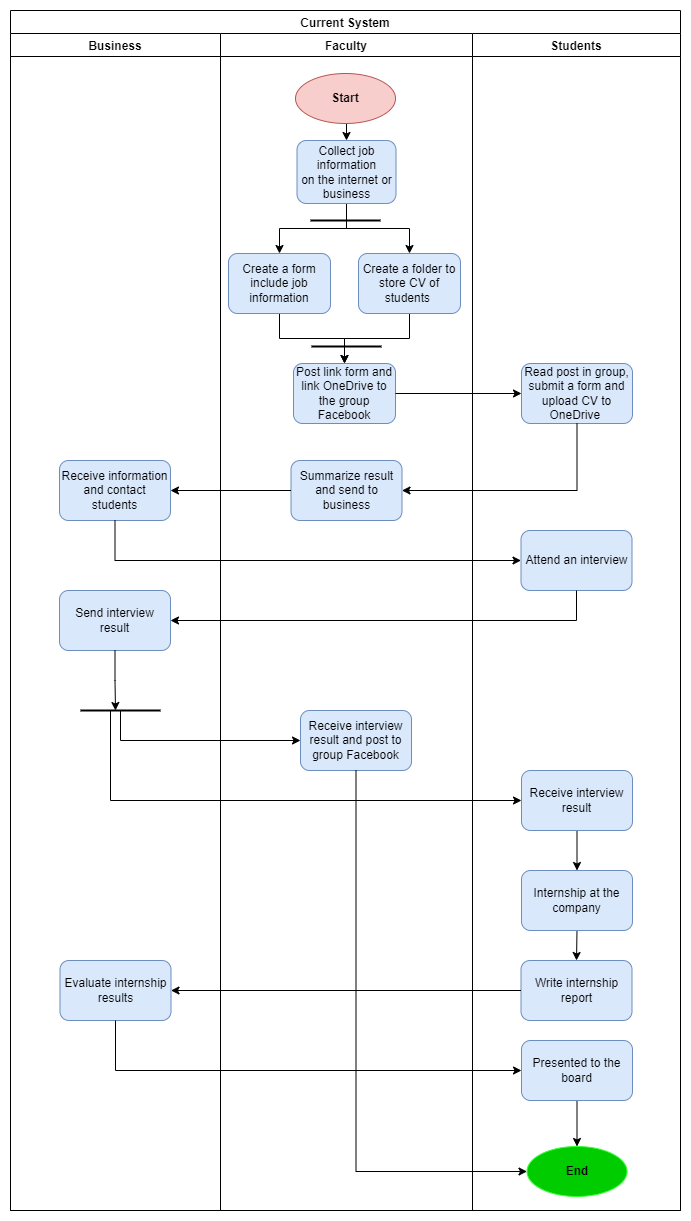

The diagram above was exported from draw.io. Its source (the exported page's mxGraphModel, read from the mxfile embedded in the PNG):
<mxGraphModel dx="1038" dy="579" grid="1" gridSize="10" guides="1" tooltips="1" connect="1" arrows="1" fold="1" page="1" pageScale="1" pageWidth="583" pageHeight="827" math="0" shadow="0">
  <root>
    <mxCell id="0" />
    <mxCell id="1" parent="0" />
    <mxCell id="LSxUfFMfSdXjMl2lfEW9-1" value="Current System" style="swimlane;" parent="1" vertex="1">
      <mxGeometry x="40" y="80" width="670" height="1200" as="geometry" />
    </mxCell>
    <mxCell id="W-yqE-EjytP93nZTzF2S-1" value="Students" style="swimlane;" parent="LSxUfFMfSdXjMl2lfEW9-1" vertex="1">
      <mxGeometry x="462" y="23" width="208" height="1177" as="geometry" />
    </mxCell>
    <mxCell id="W-yqE-EjytP93nZTzF2S-18" value="Read post in group, submit a form and upload CV to OneDrive&amp;nbsp;" style="rounded=1;whiteSpace=wrap;html=1;fillColor=#dae8fc;strokeColor=#6c8ebf;" parent="W-yqE-EjytP93nZTzF2S-1" vertex="1">
      <mxGeometry x="49" y="330" width="111" height="60" as="geometry" />
    </mxCell>
    <mxCell id="jeBiAFogDpp_Nttjoac4-15" value="Attend an interview" style="rounded=1;whiteSpace=wrap;html=1;fillColor=#dae8fc;strokeColor=#6c8ebf;" parent="W-yqE-EjytP93nZTzF2S-1" vertex="1">
      <mxGeometry x="48.5" y="497" width="111" height="60" as="geometry" />
    </mxCell>
    <mxCell id="T9VL_GUSrI3LrjyalitD-2" style="edgeStyle=orthogonalEdgeStyle;rounded=0;orthogonalLoop=1;jettySize=auto;html=1;exitX=0.5;exitY=1;exitDx=0;exitDy=0;entryX=0.5;entryY=0;entryDx=0;entryDy=0;strokeWidth=1;" parent="W-yqE-EjytP93nZTzF2S-1" source="NYBpXsezNLtiUgWfdGz5-5" target="T9VL_GUSrI3LrjyalitD-1" edge="1">
      <mxGeometry relative="1" as="geometry" />
    </mxCell>
    <mxCell id="NYBpXsezNLtiUgWfdGz5-5" value="Receive interview result" style="rounded=1;whiteSpace=wrap;html=1;fillColor=#dae8fc;strokeColor=#6c8ebf;" parent="W-yqE-EjytP93nZTzF2S-1" vertex="1">
      <mxGeometry x="49" y="737" width="111" height="60" as="geometry" />
    </mxCell>
    <mxCell id="NYBpXsezNLtiUgWfdGz5-7" value="End" style="ellipse;whiteSpace=wrap;html=1;fillColor=#00CC00;strokeColor=#33FF33;fontStyle=1" parent="W-yqE-EjytP93nZTzF2S-1" vertex="1">
      <mxGeometry x="54.5" y="1113" width="100" height="50" as="geometry" />
    </mxCell>
    <mxCell id="T9VL_GUSrI3LrjyalitD-5" style="edgeStyle=orthogonalEdgeStyle;rounded=0;orthogonalLoop=1;jettySize=auto;html=1;exitX=0.5;exitY=1;exitDx=0;exitDy=0;entryX=0.5;entryY=0;entryDx=0;entryDy=0;strokeWidth=1;" parent="W-yqE-EjytP93nZTzF2S-1" source="T9VL_GUSrI3LrjyalitD-1" target="T9VL_GUSrI3LrjyalitD-4" edge="1">
      <mxGeometry relative="1" as="geometry" />
    </mxCell>
    <mxCell id="T9VL_GUSrI3LrjyalitD-1" value="Internship at the company" style="rounded=1;whiteSpace=wrap;html=1;fillColor=#dae8fc;strokeColor=#6c8ebf;" parent="W-yqE-EjytP93nZTzF2S-1" vertex="1">
      <mxGeometry x="49" y="837" width="111" height="60" as="geometry" />
    </mxCell>
    <mxCell id="T9VL_GUSrI3LrjyalitD-4" value="Write internship report" style="rounded=1;whiteSpace=wrap;html=1;fillColor=#dae8fc;strokeColor=#6c8ebf;" parent="W-yqE-EjytP93nZTzF2S-1" vertex="1">
      <mxGeometry x="48.5" y="927" width="111" height="60" as="geometry" />
    </mxCell>
    <mxCell id="T9VL_GUSrI3LrjyalitD-10" style="edgeStyle=orthogonalEdgeStyle;rounded=0;orthogonalLoop=1;jettySize=auto;html=1;exitX=0.5;exitY=1;exitDx=0;exitDy=0;entryX=0.5;entryY=0;entryDx=0;entryDy=0;strokeWidth=1;" parent="W-yqE-EjytP93nZTzF2S-1" source="T9VL_GUSrI3LrjyalitD-7" target="NYBpXsezNLtiUgWfdGz5-7" edge="1">
      <mxGeometry relative="1" as="geometry" />
    </mxCell>
    <mxCell id="T9VL_GUSrI3LrjyalitD-7" value="Presented to the board" style="rounded=1;whiteSpace=wrap;html=1;fillColor=#dae8fc;strokeColor=#6c8ebf;" parent="W-yqE-EjytP93nZTzF2S-1" vertex="1">
      <mxGeometry x="49" y="1007" width="111" height="60" as="geometry" />
    </mxCell>
    <mxCell id="jeBiAFogDpp_Nttjoac4-2" value="Business" style="swimlane;" parent="LSxUfFMfSdXjMl2lfEW9-1" vertex="1">
      <mxGeometry y="23" width="210" height="1177" as="geometry" />
    </mxCell>
    <mxCell id="jeBiAFogDpp_Nttjoac4-12" value="Receive information and contact students" style="rounded=1;whiteSpace=wrap;html=1;fillColor=#dae8fc;strokeColor=#6c8ebf;" parent="jeBiAFogDpp_Nttjoac4-2" vertex="1">
      <mxGeometry x="49" y="427" width="111" height="60" as="geometry" />
    </mxCell>
    <mxCell id="NYBpXsezNLtiUgWfdGz5-1" value="Send interview result" style="rounded=1;whiteSpace=wrap;html=1;fillColor=#dae8fc;strokeColor=#6c8ebf;" parent="jeBiAFogDpp_Nttjoac4-2" vertex="1">
      <mxGeometry x="49" y="557" width="111" height="60" as="geometry" />
    </mxCell>
    <mxCell id="NYBpXsezNLtiUgWfdGz5-9" value="" style="endArrow=none;html=1;rounded=0;strokeWidth=2;" parent="jeBiAFogDpp_Nttjoac4-2" edge="1">
      <mxGeometry width="50" height="50" relative="1" as="geometry">
        <mxPoint x="150" y="677" as="sourcePoint" />
        <mxPoint x="70" y="677" as="targetPoint" />
      </mxGeometry>
    </mxCell>
    <mxCell id="T9VL_GUSrI3LrjyalitD-3" value="Evaluate internship results" style="rounded=1;whiteSpace=wrap;html=1;fillColor=#dae8fc;strokeColor=#6c8ebf;" parent="jeBiAFogDpp_Nttjoac4-2" vertex="1">
      <mxGeometry x="49.5" y="927" width="111" height="60" as="geometry" />
    </mxCell>
    <mxCell id="jeBiAFogDpp_Nttjoac4-16" style="edgeStyle=orthogonalEdgeStyle;rounded=0;orthogonalLoop=1;jettySize=auto;html=1;exitX=0.5;exitY=1;exitDx=0;exitDy=0;entryX=0;entryY=0.5;entryDx=0;entryDy=0;strokeWidth=1;" parent="LSxUfFMfSdXjMl2lfEW9-1" source="jeBiAFogDpp_Nttjoac4-12" target="jeBiAFogDpp_Nttjoac4-15" edge="1">
      <mxGeometry relative="1" as="geometry" />
    </mxCell>
    <mxCell id="NYBpXsezNLtiUgWfdGz5-2" style="edgeStyle=orthogonalEdgeStyle;rounded=0;orthogonalLoop=1;jettySize=auto;html=1;exitX=0.5;exitY=1;exitDx=0;exitDy=0;entryX=1;entryY=0.5;entryDx=0;entryDy=0;" parent="LSxUfFMfSdXjMl2lfEW9-1" source="jeBiAFogDpp_Nttjoac4-15" target="NYBpXsezNLtiUgWfdGz5-1" edge="1">
      <mxGeometry relative="1" as="geometry" />
    </mxCell>
    <mxCell id="T9VL_GUSrI3LrjyalitD-6" style="edgeStyle=orthogonalEdgeStyle;rounded=0;orthogonalLoop=1;jettySize=auto;html=1;exitX=0;exitY=0.5;exitDx=0;exitDy=0;entryX=1;entryY=0.5;entryDx=0;entryDy=0;strokeWidth=1;" parent="LSxUfFMfSdXjMl2lfEW9-1" source="T9VL_GUSrI3LrjyalitD-4" target="T9VL_GUSrI3LrjyalitD-3" edge="1">
      <mxGeometry relative="1" as="geometry" />
    </mxCell>
    <mxCell id="T9VL_GUSrI3LrjyalitD-9" style="edgeStyle=orthogonalEdgeStyle;rounded=0;orthogonalLoop=1;jettySize=auto;html=1;exitX=0.5;exitY=1;exitDx=0;exitDy=0;entryX=0;entryY=0.5;entryDx=0;entryDy=0;strokeWidth=1;" parent="LSxUfFMfSdXjMl2lfEW9-1" source="T9VL_GUSrI3LrjyalitD-3" target="T9VL_GUSrI3LrjyalitD-7" edge="1">
      <mxGeometry relative="1" as="geometry" />
    </mxCell>
    <mxCell id="W-yqE-EjytP93nZTzF2S-2" value="Faculty" style="swimlane;" parent="1" vertex="1">
      <mxGeometry x="250" y="103" width="252" height="1177" as="geometry" />
    </mxCell>
    <mxCell id="W-yqE-EjytP93nZTzF2S-10" style="edgeStyle=orthogonalEdgeStyle;rounded=0;orthogonalLoop=1;jettySize=auto;html=1;exitX=0.5;exitY=1;exitDx=0;exitDy=0;entryX=0.5;entryY=0;entryDx=0;entryDy=0;" parent="W-yqE-EjytP93nZTzF2S-2" source="W-yqE-EjytP93nZTzF2S-8" target="W-yqE-EjytP93nZTzF2S-9" edge="1">
      <mxGeometry relative="1" as="geometry" />
    </mxCell>
    <mxCell id="W-yqE-EjytP93nZTzF2S-8" value="Start" style="ellipse;whiteSpace=wrap;html=1;fillColor=#f8cecc;strokeColor=#b85450;fontStyle=1" parent="W-yqE-EjytP93nZTzF2S-2" vertex="1">
      <mxGeometry x="75" y="40" width="100" height="50" as="geometry" />
    </mxCell>
    <mxCell id="W-yqE-EjytP93nZTzF2S-13" style="edgeStyle=orthogonalEdgeStyle;rounded=0;orthogonalLoop=1;jettySize=auto;html=1;exitX=0.5;exitY=1;exitDx=0;exitDy=0;" parent="W-yqE-EjytP93nZTzF2S-2" source="W-yqE-EjytP93nZTzF2S-9" target="W-yqE-EjytP93nZTzF2S-11" edge="1">
      <mxGeometry relative="1" as="geometry" />
    </mxCell>
    <mxCell id="W-yqE-EjytP93nZTzF2S-14" style="edgeStyle=orthogonalEdgeStyle;rounded=0;orthogonalLoop=1;jettySize=auto;html=1;exitX=0.5;exitY=1;exitDx=0;exitDy=0;entryX=0.5;entryY=0;entryDx=0;entryDy=0;" parent="W-yqE-EjytP93nZTzF2S-2" source="W-yqE-EjytP93nZTzF2S-9" target="W-yqE-EjytP93nZTzF2S-12" edge="1">
      <mxGeometry relative="1" as="geometry" />
    </mxCell>
    <mxCell id="W-yqE-EjytP93nZTzF2S-9" value="Collect job information&lt;br&gt;on the internet or business" style="rounded=1;whiteSpace=wrap;html=1;fillColor=#dae8fc;strokeColor=#6c8ebf;" parent="W-yqE-EjytP93nZTzF2S-2" vertex="1">
      <mxGeometry x="76.5" y="107" width="99" height="63" as="geometry" />
    </mxCell>
    <mxCell id="W-yqE-EjytP93nZTzF2S-16" style="edgeStyle=orthogonalEdgeStyle;rounded=0;orthogonalLoop=1;jettySize=auto;html=1;exitX=0.5;exitY=1;exitDx=0;exitDy=0;entryX=0.5;entryY=0;entryDx=0;entryDy=0;" parent="W-yqE-EjytP93nZTzF2S-2" source="W-yqE-EjytP93nZTzF2S-11" target="W-yqE-EjytP93nZTzF2S-15" edge="1">
      <mxGeometry relative="1" as="geometry" />
    </mxCell>
    <mxCell id="W-yqE-EjytP93nZTzF2S-11" value="Create a form include job information" style="rounded=1;whiteSpace=wrap;html=1;fillColor=#dae8fc;strokeColor=#6c8ebf;" parent="W-yqE-EjytP93nZTzF2S-2" vertex="1">
      <mxGeometry x="8" y="220" width="102" height="60" as="geometry" />
    </mxCell>
    <mxCell id="W-yqE-EjytP93nZTzF2S-17" style="edgeStyle=orthogonalEdgeStyle;rounded=0;orthogonalLoop=1;jettySize=auto;html=1;exitX=0.5;exitY=1;exitDx=0;exitDy=0;entryX=0.5;entryY=0;entryDx=0;entryDy=0;" parent="W-yqE-EjytP93nZTzF2S-2" source="W-yqE-EjytP93nZTzF2S-12" target="W-yqE-EjytP93nZTzF2S-15" edge="1">
      <mxGeometry relative="1" as="geometry" />
    </mxCell>
    <mxCell id="W-yqE-EjytP93nZTzF2S-12" value="Create a folder to store CV of students&amp;nbsp;" style="rounded=1;whiteSpace=wrap;html=1;fillColor=#dae8fc;strokeColor=#6c8ebf;" parent="W-yqE-EjytP93nZTzF2S-2" vertex="1">
      <mxGeometry x="138" y="220" width="102" height="60" as="geometry" />
    </mxCell>
    <mxCell id="W-yqE-EjytP93nZTzF2S-15" value="Post link form and link OneDrive to the group Facebook" style="rounded=1;whiteSpace=wrap;html=1;fillColor=#dae8fc;strokeColor=#6c8ebf;" parent="W-yqE-EjytP93nZTzF2S-2" vertex="1">
      <mxGeometry x="73" y="330" width="102" height="60" as="geometry" />
    </mxCell>
    <mxCell id="jeBiAFogDpp_Nttjoac4-8" value="Summarize result and send to business" style="rounded=1;whiteSpace=wrap;html=1;fillColor=#dae8fc;strokeColor=#6c8ebf;" parent="W-yqE-EjytP93nZTzF2S-2" vertex="1">
      <mxGeometry x="70.5" y="427" width="111" height="60" as="geometry" />
    </mxCell>
    <mxCell id="jeBiAFogDpp_Nttjoac4-11" value="" style="endArrow=none;html=1;rounded=0;strokeWidth=2;" parent="W-yqE-EjytP93nZTzF2S-2" edge="1">
      <mxGeometry width="50" height="50" relative="1" as="geometry">
        <mxPoint x="161" y="313" as="sourcePoint" />
        <mxPoint x="91" y="313" as="targetPoint" />
      </mxGeometry>
    </mxCell>
    <mxCell id="NYBpXsezNLtiUgWfdGz5-3" value="Receive interview result and post to group Facebook" style="rounded=1;whiteSpace=wrap;html=1;fillColor=#dae8fc;strokeColor=#6c8ebf;" parent="W-yqE-EjytP93nZTzF2S-2" vertex="1">
      <mxGeometry x="80" y="677" width="111" height="60" as="geometry" />
    </mxCell>
    <mxCell id="W-yqE-EjytP93nZTzF2S-19" style="edgeStyle=orthogonalEdgeStyle;rounded=0;orthogonalLoop=1;jettySize=auto;html=1;exitX=1;exitY=0.5;exitDx=0;exitDy=0;entryX=0;entryY=0.5;entryDx=0;entryDy=0;" parent="1" source="W-yqE-EjytP93nZTzF2S-15" target="W-yqE-EjytP93nZTzF2S-18" edge="1">
      <mxGeometry relative="1" as="geometry" />
    </mxCell>
    <mxCell id="jeBiAFogDpp_Nttjoac4-9" style="edgeStyle=orthogonalEdgeStyle;rounded=0;orthogonalLoop=1;jettySize=auto;html=1;exitX=0.5;exitY=1;exitDx=0;exitDy=0;entryX=1;entryY=0.5;entryDx=0;entryDy=0;" parent="1" source="W-yqE-EjytP93nZTzF2S-18" target="jeBiAFogDpp_Nttjoac4-8" edge="1">
      <mxGeometry relative="1" as="geometry" />
    </mxCell>
    <mxCell id="jeBiAFogDpp_Nttjoac4-10" value="" style="endArrow=none;html=1;rounded=0;strokeWidth=2;" parent="1" edge="1">
      <mxGeometry width="50" height="50" relative="1" as="geometry">
        <mxPoint x="410" y="290" as="sourcePoint" />
        <mxPoint x="340" y="290" as="targetPoint" />
      </mxGeometry>
    </mxCell>
    <mxCell id="jeBiAFogDpp_Nttjoac4-13" style="edgeStyle=orthogonalEdgeStyle;rounded=0;orthogonalLoop=1;jettySize=auto;html=1;exitX=0;exitY=0.5;exitDx=0;exitDy=0;entryX=1;entryY=0.5;entryDx=0;entryDy=0;strokeWidth=1;" parent="1" source="jeBiAFogDpp_Nttjoac4-8" target="jeBiAFogDpp_Nttjoac4-12" edge="1">
      <mxGeometry relative="1" as="geometry" />
    </mxCell>
    <mxCell id="NYBpXsezNLtiUgWfdGz5-11" style="edgeStyle=orthogonalEdgeStyle;rounded=0;orthogonalLoop=1;jettySize=auto;html=1;exitX=0.5;exitY=1;exitDx=0;exitDy=0;" parent="1" source="NYBpXsezNLtiUgWfdGz5-1" edge="1">
      <mxGeometry relative="1" as="geometry">
        <mxPoint x="145" y="780" as="targetPoint" />
      </mxGeometry>
    </mxCell>
    <mxCell id="NYBpXsezNLtiUgWfdGz5-12" value="" style="endArrow=classic;html=1;rounded=0;entryX=0;entryY=0.5;entryDx=0;entryDy=0;" parent="1" target="NYBpXsezNLtiUgWfdGz5-3" edge="1">
      <mxGeometry width="50" height="50" relative="1" as="geometry">
        <mxPoint x="150" y="780" as="sourcePoint" />
        <mxPoint x="376" y="780" as="targetPoint" />
        <Array as="points">
          <mxPoint x="150" y="810" />
        </Array>
      </mxGeometry>
    </mxCell>
    <mxCell id="NYBpXsezNLtiUgWfdGz5-13" value="" style="endArrow=classic;html=1;rounded=0;entryX=0;entryY=0.5;entryDx=0;entryDy=0;" parent="1" target="NYBpXsezNLtiUgWfdGz5-5" edge="1">
      <mxGeometry width="50" height="50" relative="1" as="geometry">
        <mxPoint x="140" y="780" as="sourcePoint" />
        <mxPoint x="370" y="510" as="targetPoint" />
        <Array as="points">
          <mxPoint x="140" y="870" />
        </Array>
      </mxGeometry>
    </mxCell>
    <mxCell id="hZWRYI53wV0NoVo2ex8T-1" style="edgeStyle=orthogonalEdgeStyle;rounded=0;orthogonalLoop=1;jettySize=auto;html=1;exitX=0.5;exitY=1;exitDx=0;exitDy=0;entryX=0;entryY=0.5;entryDx=0;entryDy=0;" parent="1" source="NYBpXsezNLtiUgWfdGz5-3" target="NYBpXsezNLtiUgWfdGz5-7" edge="1">
      <mxGeometry relative="1" as="geometry" />
    </mxCell>
  </root>
</mxGraphModel>